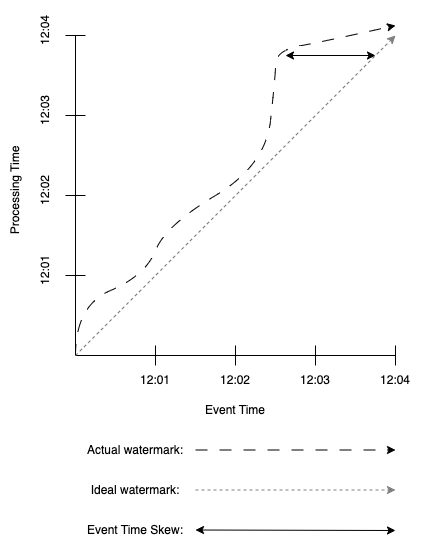

The diagram above was exported from draw.io. Its source (the exported page's mxGraphModel, read from the mxfile embedded in the PNG):
<mxGraphModel dx="946" dy="1751" grid="1" gridSize="10" guides="1" tooltips="1" connect="1" arrows="1" fold="1" page="1" pageScale="1" pageWidth="827" pageHeight="1169" math="0" shadow="0">
  <root>
    <mxCell id="0" />
    <mxCell id="1" parent="0" />
    <mxCell id="seJrgPvbMQTcdQOanCr2-1" value="" style="endArrow=none;html=1;rounded=0;" edge="1" parent="1">
      <mxGeometry width="50" height="50" relative="1" as="geometry">
        <mxPoint x="200" y="320" as="sourcePoint" />
        <mxPoint x="520" y="320" as="targetPoint" />
      </mxGeometry>
    </mxCell>
    <mxCell id="seJrgPvbMQTcdQOanCr2-2" value="" style="endArrow=none;html=1;rounded=0;" edge="1" parent="1">
      <mxGeometry width="50" height="50" relative="1" as="geometry">
        <mxPoint x="280" y="330" as="sourcePoint" />
        <mxPoint x="280" y="310" as="targetPoint" />
      </mxGeometry>
    </mxCell>
    <mxCell id="seJrgPvbMQTcdQOanCr2-4" value="" style="endArrow=none;html=1;rounded=0;" edge="1" parent="1">
      <mxGeometry width="50" height="50" relative="1" as="geometry">
        <mxPoint x="360" y="330" as="sourcePoint" />
        <mxPoint x="360" y="310" as="targetPoint" />
      </mxGeometry>
    </mxCell>
    <mxCell id="seJrgPvbMQTcdQOanCr2-5" value="" style="endArrow=none;html=1;rounded=0;" edge="1" parent="1">
      <mxGeometry width="50" height="50" relative="1" as="geometry">
        <mxPoint x="440" y="330" as="sourcePoint" />
        <mxPoint x="440" y="310" as="targetPoint" />
      </mxGeometry>
    </mxCell>
    <mxCell id="seJrgPvbMQTcdQOanCr2-6" value="" style="endArrow=none;html=1;rounded=0;" edge="1" parent="1">
      <mxGeometry width="50" height="50" relative="1" as="geometry">
        <mxPoint x="520" y="330" as="sourcePoint" />
        <mxPoint x="520" y="310" as="targetPoint" />
      </mxGeometry>
    </mxCell>
    <mxCell id="seJrgPvbMQTcdQOanCr2-7" value="" style="endArrow=none;html=1;rounded=0;" edge="1" parent="1">
      <mxGeometry width="50" height="50" relative="1" as="geometry">
        <mxPoint x="200" y="320" as="sourcePoint" />
        <mxPoint x="200" as="targetPoint" />
      </mxGeometry>
    </mxCell>
    <mxCell id="seJrgPvbMQTcdQOanCr2-8" value="" style="endArrow=none;html=1;rounded=0;" edge="1" parent="1">
      <mxGeometry width="50" height="50" relative="1" as="geometry">
        <mxPoint x="210" y="240" as="sourcePoint" />
        <mxPoint x="190" y="240" as="targetPoint" />
      </mxGeometry>
    </mxCell>
    <mxCell id="seJrgPvbMQTcdQOanCr2-9" value="" style="endArrow=none;html=1;rounded=0;" edge="1" parent="1">
      <mxGeometry width="50" height="50" relative="1" as="geometry">
        <mxPoint x="210" y="160" as="sourcePoint" />
        <mxPoint x="190" y="160" as="targetPoint" />
      </mxGeometry>
    </mxCell>
    <mxCell id="seJrgPvbMQTcdQOanCr2-10" value="" style="endArrow=none;html=1;rounded=0;" edge="1" parent="1">
      <mxGeometry width="50" height="50" relative="1" as="geometry">
        <mxPoint x="210" y="80" as="sourcePoint" />
        <mxPoint x="190" y="80" as="targetPoint" />
      </mxGeometry>
    </mxCell>
    <mxCell id="seJrgPvbMQTcdQOanCr2-11" value="" style="endArrow=none;html=1;rounded=0;" edge="1" parent="1">
      <mxGeometry width="50" height="50" relative="1" as="geometry">
        <mxPoint x="210" as="sourcePoint" />
        <mxPoint x="190" as="targetPoint" />
      </mxGeometry>
    </mxCell>
    <mxCell id="seJrgPvbMQTcdQOanCr2-12" value="12:01" style="text;strokeColor=none;align=center;fillColor=none;html=1;verticalAlign=middle;whiteSpace=wrap;rounded=0;" vertex="1" parent="1">
      <mxGeometry x="250" y="330" width="60" height="30" as="geometry" />
    </mxCell>
    <mxCell id="seJrgPvbMQTcdQOanCr2-13" value="12:02" style="text;strokeColor=none;align=center;fillColor=none;html=1;verticalAlign=middle;whiteSpace=wrap;rounded=0;" vertex="1" parent="1">
      <mxGeometry x="330" y="330" width="60" height="30" as="geometry" />
    </mxCell>
    <mxCell id="seJrgPvbMQTcdQOanCr2-14" value="12:03" style="text;strokeColor=none;align=center;fillColor=none;html=1;verticalAlign=middle;whiteSpace=wrap;rounded=0;" vertex="1" parent="1">
      <mxGeometry x="410" y="330" width="60" height="30" as="geometry" />
    </mxCell>
    <mxCell id="seJrgPvbMQTcdQOanCr2-15" value="12:04" style="text;strokeColor=none;align=center;fillColor=none;html=1;verticalAlign=middle;whiteSpace=wrap;rounded=0;" vertex="1" parent="1">
      <mxGeometry x="490" y="330" width="60" height="30" as="geometry" />
    </mxCell>
    <mxCell id="seJrgPvbMQTcdQOanCr2-16" value="Event Time" style="text;strokeColor=none;align=center;fillColor=none;html=1;verticalAlign=middle;whiteSpace=wrap;rounded=0;" vertex="1" parent="1">
      <mxGeometry x="325" y="360" width="70" height="30" as="geometry" />
    </mxCell>
    <mxCell id="seJrgPvbMQTcdQOanCr2-17" value="12:01" style="text;strokeColor=none;align=center;fillColor=none;html=1;verticalAlign=middle;whiteSpace=wrap;rounded=0;rotation=-90;" vertex="1" parent="1">
      <mxGeometry x="140" y="220" width="60" height="30" as="geometry" />
    </mxCell>
    <mxCell id="seJrgPvbMQTcdQOanCr2-20" value="12:02" style="text;strokeColor=none;align=center;fillColor=none;html=1;verticalAlign=middle;whiteSpace=wrap;rounded=0;rotation=-90;" vertex="1" parent="1">
      <mxGeometry x="140" y="140" width="60" height="30" as="geometry" />
    </mxCell>
    <mxCell id="seJrgPvbMQTcdQOanCr2-21" value="12:03" style="text;strokeColor=none;align=center;fillColor=none;html=1;verticalAlign=middle;whiteSpace=wrap;rounded=0;rotation=-90;" vertex="1" parent="1">
      <mxGeometry x="140" y="60" width="60" height="30" as="geometry" />
    </mxCell>
    <mxCell id="seJrgPvbMQTcdQOanCr2-22" value="12:04" style="text;strokeColor=none;align=center;fillColor=none;html=1;verticalAlign=middle;whiteSpace=wrap;rounded=0;rotation=-90;" vertex="1" parent="1">
      <mxGeometry x="140" y="-20" width="60" height="30" as="geometry" />
    </mxCell>
    <mxCell id="seJrgPvbMQTcdQOanCr2-23" value="Processing Time" style="text;strokeColor=none;align=center;fillColor=none;html=1;verticalAlign=middle;whiteSpace=wrap;rounded=0;rotation=-90;" vertex="1" parent="1">
      <mxGeometry x="90" y="140" width="100" height="30" as="geometry" />
    </mxCell>
    <mxCell id="seJrgPvbMQTcdQOanCr2-24" value="" style="endArrow=classic;html=1;rounded=0;dashed=1;strokeColor=#808080;" edge="1" parent="1">
      <mxGeometry width="50" height="50" relative="1" as="geometry">
        <mxPoint x="200" y="320" as="sourcePoint" />
        <mxPoint x="520" as="targetPoint" />
      </mxGeometry>
    </mxCell>
    <mxCell id="seJrgPvbMQTcdQOanCr2-26" value="" style="curved=1;endArrow=classic;html=1;rounded=0;dashed=1;dashPattern=12 12;" edge="1" parent="1">
      <mxGeometry width="50" height="50" relative="1" as="geometry">
        <mxPoint x="200" y="320" as="sourcePoint" />
        <mxPoint x="520" y="-10" as="targetPoint" />
        <Array as="points">
          <mxPoint x="200" y="270" />
          <mxPoint x="270" y="240" />
          <mxPoint x="290" y="190" />
          <mxPoint x="390" y="130" />
          <mxPoint x="400" y="40" />
          <mxPoint x="400" y="20" />
          <mxPoint x="420" y="10" />
          <mxPoint x="430" y="10" />
        </Array>
      </mxGeometry>
    </mxCell>
    <mxCell id="seJrgPvbMQTcdQOanCr2-27" value="" style="endArrow=classic;startArrow=classic;html=1;rounded=0;" edge="1" parent="1">
      <mxGeometry width="50" height="50" relative="1" as="geometry">
        <mxPoint x="410" y="20" as="sourcePoint" />
        <mxPoint x="500" y="20" as="targetPoint" />
      </mxGeometry>
    </mxCell>
    <mxCell id="seJrgPvbMQTcdQOanCr2-28" value="Actual watermark:" style="text;strokeColor=none;align=center;fillColor=none;html=1;verticalAlign=middle;whiteSpace=wrap;rounded=0;" vertex="1" parent="1">
      <mxGeometry x="200" y="400" width="120" height="30" as="geometry" />
    </mxCell>
    <mxCell id="seJrgPvbMQTcdQOanCr2-31" value="Ideal watermark:" style="text;strokeColor=none;align=center;fillColor=none;html=1;verticalAlign=middle;whiteSpace=wrap;rounded=0;" vertex="1" parent="1">
      <mxGeometry x="200" y="440" width="120" height="30" as="geometry" />
    </mxCell>
    <mxCell id="seJrgPvbMQTcdQOanCr2-32" value="Event Time Skew:" style="text;strokeColor=none;align=center;fillColor=none;html=1;verticalAlign=middle;whiteSpace=wrap;rounded=0;" vertex="1" parent="1">
      <mxGeometry x="200" y="480" width="120" height="30" as="geometry" />
    </mxCell>
    <mxCell id="seJrgPvbMQTcdQOanCr2-34" value="" style="endArrow=classic;html=1;rounded=0;dashed=1;dashPattern=12 12;" edge="1" parent="1">
      <mxGeometry width="50" height="50" relative="1" as="geometry">
        <mxPoint x="320" y="414.5" as="sourcePoint" />
        <mxPoint x="520" y="414.5" as="targetPoint" />
      </mxGeometry>
    </mxCell>
    <mxCell id="seJrgPvbMQTcdQOanCr2-35" value="" style="endArrow=classic;html=1;rounded=0;dashed=1;strokeColor=#808080;" edge="1" parent="1">
      <mxGeometry width="50" height="50" relative="1" as="geometry">
        <mxPoint x="320" y="454.5" as="sourcePoint" />
        <mxPoint x="520" y="454.5" as="targetPoint" />
      </mxGeometry>
    </mxCell>
    <mxCell id="seJrgPvbMQTcdQOanCr2-36" value="" style="endArrow=classic;startArrow=classic;html=1;rounded=0;" edge="1" parent="1">
      <mxGeometry width="50" height="50" relative="1" as="geometry">
        <mxPoint x="320" y="494.5" as="sourcePoint" />
        <mxPoint x="520" y="495" as="targetPoint" />
      </mxGeometry>
    </mxCell>
  </root>
</mxGraphModel>